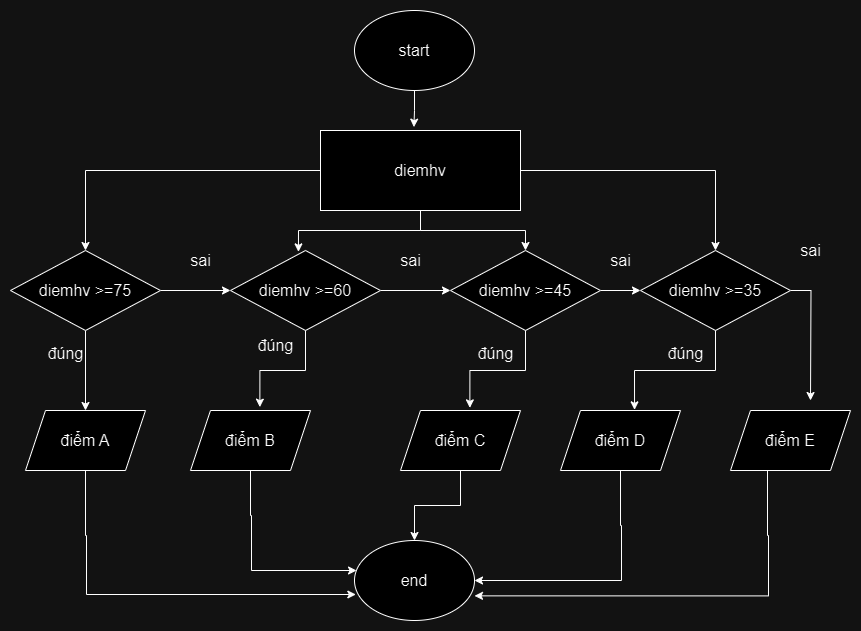

The diagram above was exported from draw.io. Its source (the exported page's mxGraphModel, read from the mxfile embedded in the PNG):
<mxGraphModel dx="786" dy="421" grid="1" gridSize="10" guides="1" tooltips="1" connect="1" arrows="1" fold="1" page="1" pageScale="1" pageWidth="827" pageHeight="1169" math="0" shadow="0">
  <root>
    <mxCell id="0" />
    <mxCell id="1" parent="0" />
    <mxCell id="ED6akG_2u164X50yAPQ5-1" value="start" style="ellipse;whiteSpace=wrap;html=1;fontSize=16;" parent="1" vertex="1">
      <mxGeometry x="354" y="80" width="120" height="80" as="geometry" />
    </mxCell>
    <mxCell id="ED6akG_2u164X50yAPQ5-16" style="edgeStyle=orthogonalEdgeStyle;rounded=0;orthogonalLoop=1;jettySize=auto;html=1;entryX=0.5;entryY=0;entryDx=0;entryDy=0;fontSize=16;" parent="1" source="ED6akG_2u164X50yAPQ5-2" target="ED6akG_2u164X50yAPQ5-6" edge="1">
      <mxGeometry relative="1" as="geometry">
        <mxPoint x="80" y="240" as="targetPoint" />
      </mxGeometry>
    </mxCell>
    <mxCell id="ED6akG_2u164X50yAPQ5-18" style="edgeStyle=orthogonalEdgeStyle;rounded=0;orthogonalLoop=1;jettySize=auto;html=1;entryX=0.5;entryY=0;entryDx=0;entryDy=0;fontSize=16;" parent="1" source="ED6akG_2u164X50yAPQ5-2" target="ED6akG_2u164X50yAPQ5-8" edge="1">
      <mxGeometry relative="1" as="geometry" />
    </mxCell>
    <mxCell id="ED6akG_2u164X50yAPQ5-19" style="edgeStyle=orthogonalEdgeStyle;rounded=0;orthogonalLoop=1;jettySize=auto;html=1;entryX=0.5;entryY=0;entryDx=0;entryDy=0;fontSize=16;" parent="1" source="ED6akG_2u164X50yAPQ5-2" target="ED6akG_2u164X50yAPQ5-9" edge="1">
      <mxGeometry relative="1" as="geometry" />
    </mxCell>
    <mxCell id="ED6akG_2u164X50yAPQ5-2" value="diemhv" style="rounded=0;whiteSpace=wrap;html=1;fontSize=16;" parent="1" vertex="1">
      <mxGeometry x="320" y="200" width="200" height="80" as="geometry" />
    </mxCell>
    <mxCell id="ED6akG_2u164X50yAPQ5-5" style="edgeStyle=orthogonalEdgeStyle;rounded=0;orthogonalLoop=1;jettySize=auto;html=1;entryX=0.467;entryY=-0.042;entryDx=0;entryDy=0;entryPerimeter=0;fontSize=16;" parent="1" source="ED6akG_2u164X50yAPQ5-1" target="ED6akG_2u164X50yAPQ5-2" edge="1">
      <mxGeometry relative="1" as="geometry" />
    </mxCell>
    <mxCell id="ED6akG_2u164X50yAPQ5-20" style="edgeStyle=orthogonalEdgeStyle;rounded=0;orthogonalLoop=1;jettySize=auto;html=1;entryX=0.5;entryY=0;entryDx=0;entryDy=0;fontSize=16;" parent="1" source="ED6akG_2u164X50yAPQ5-6" target="ED6akG_2u164X50yAPQ5-10" edge="1">
      <mxGeometry relative="1" as="geometry" />
    </mxCell>
    <mxCell id="ED6akG_2u164X50yAPQ5-43" style="edgeStyle=orthogonalEdgeStyle;rounded=0;orthogonalLoop=1;jettySize=auto;html=1;entryX=0;entryY=0.5;entryDx=0;entryDy=0;fontSize=16;" parent="1" source="ED6akG_2u164X50yAPQ5-6" target="ED6akG_2u164X50yAPQ5-7" edge="1">
      <mxGeometry relative="1" as="geometry" />
    </mxCell>
    <mxCell id="ED6akG_2u164X50yAPQ5-6" value="diemhv &amp;gt;=75" style="rhombus;whiteSpace=wrap;html=1;fontSize=16;" parent="1" vertex="1">
      <mxGeometry x="10" y="320" width="150" height="80" as="geometry" />
    </mxCell>
    <mxCell id="ED6akG_2u164X50yAPQ5-44" style="edgeStyle=orthogonalEdgeStyle;rounded=0;orthogonalLoop=1;jettySize=auto;html=1;entryX=0;entryY=0.5;entryDx=0;entryDy=0;fontSize=16;" parent="1" source="ED6akG_2u164X50yAPQ5-7" target="ED6akG_2u164X50yAPQ5-8" edge="1">
      <mxGeometry relative="1" as="geometry" />
    </mxCell>
    <mxCell id="ED6akG_2u164X50yAPQ5-7" value="diemhv &amp;gt;=60" style="rhombus;whiteSpace=wrap;html=1;fontSize=16;" parent="1" vertex="1">
      <mxGeometry x="230" y="320" width="150" height="80" as="geometry" />
    </mxCell>
    <mxCell id="ED6akG_2u164X50yAPQ5-45" style="edgeStyle=orthogonalEdgeStyle;rounded=0;orthogonalLoop=1;jettySize=auto;html=1;exitX=1;exitY=0.5;exitDx=0;exitDy=0;entryX=0;entryY=0.5;entryDx=0;entryDy=0;fontSize=16;" parent="1" source="ED6akG_2u164X50yAPQ5-8" target="ED6akG_2u164X50yAPQ5-9" edge="1">
      <mxGeometry relative="1" as="geometry" />
    </mxCell>
    <mxCell id="ED6akG_2u164X50yAPQ5-8" value="diemhv &amp;gt;=45" style="rhombus;whiteSpace=wrap;html=1;fontSize=16;" parent="1" vertex="1">
      <mxGeometry x="450" y="320" width="150" height="80" as="geometry" />
    </mxCell>
    <mxCell id="ED6akG_2u164X50yAPQ5-24" style="edgeStyle=orthogonalEdgeStyle;rounded=0;orthogonalLoop=1;jettySize=auto;html=1;fontSize=16;" parent="1" source="ED6akG_2u164X50yAPQ5-9" edge="1">
      <mxGeometry relative="1" as="geometry">
        <mxPoint x="810" y="470" as="targetPoint" />
      </mxGeometry>
    </mxCell>
    <mxCell id="ED6akG_2u164X50yAPQ5-9" value="diemhv &amp;gt;=35" style="rhombus;whiteSpace=wrap;html=1;fontSize=16;" parent="1" vertex="1">
      <mxGeometry x="640" y="320" width="150" height="80" as="geometry" />
    </mxCell>
    <mxCell id="ED6akG_2u164X50yAPQ5-25" style="edgeStyle=orthogonalEdgeStyle;rounded=0;orthogonalLoop=1;jettySize=auto;html=1;entryX=0.011;entryY=0.675;entryDx=0;entryDy=0;entryPerimeter=0;fontSize=16;" parent="1" source="ED6akG_2u164X50yAPQ5-10" target="ED6akG_2u164X50yAPQ5-15" edge="1">
      <mxGeometry relative="1" as="geometry">
        <mxPoint x="85" y="670" as="targetPoint" />
        <Array as="points">
          <mxPoint x="85" y="605" />
          <mxPoint x="86" y="605" />
          <mxPoint x="86" y="664" />
        </Array>
      </mxGeometry>
    </mxCell>
    <mxCell id="ED6akG_2u164X50yAPQ5-10" value="điểm A" style="shape=parallelogram;perimeter=parallelogramPerimeter;whiteSpace=wrap;html=1;fixedSize=1;fontSize=16;" parent="1" vertex="1">
      <mxGeometry x="25" y="480" width="120" height="60" as="geometry" />
    </mxCell>
    <mxCell id="ED6akG_2u164X50yAPQ5-26" style="edgeStyle=orthogonalEdgeStyle;rounded=0;orthogonalLoop=1;jettySize=auto;html=1;entryX=0.017;entryY=0.375;entryDx=0;entryDy=0;entryPerimeter=0;fontSize=16;" parent="1" source="ED6akG_2u164X50yAPQ5-11" target="ED6akG_2u164X50yAPQ5-15" edge="1">
      <mxGeometry relative="1" as="geometry">
        <mxPoint x="250" y="630" as="targetPoint" />
        <Array as="points">
          <mxPoint x="250" y="585" />
          <mxPoint x="251" y="585" />
          <mxPoint x="251" y="640" />
        </Array>
      </mxGeometry>
    </mxCell>
    <mxCell id="ED6akG_2u164X50yAPQ5-11" value="điểm B" style="shape=parallelogram;perimeter=parallelogramPerimeter;whiteSpace=wrap;html=1;fixedSize=1;fontSize=16;" parent="1" vertex="1">
      <mxGeometry x="190" y="480" width="120" height="60" as="geometry" />
    </mxCell>
    <mxCell id="ED6akG_2u164X50yAPQ5-27" style="edgeStyle=orthogonalEdgeStyle;rounded=0;orthogonalLoop=1;jettySize=auto;html=1;entryX=0.5;entryY=0;entryDx=0;entryDy=0;fontSize=16;" parent="1" source="ED6akG_2u164X50yAPQ5-12" target="ED6akG_2u164X50yAPQ5-15" edge="1">
      <mxGeometry relative="1" as="geometry" />
    </mxCell>
    <mxCell id="ED6akG_2u164X50yAPQ5-12" value="điểm C" style="shape=parallelogram;perimeter=parallelogramPerimeter;whiteSpace=wrap;html=1;fixedSize=1;fontSize=16;" parent="1" vertex="1">
      <mxGeometry x="400" y="480" width="120" height="60" as="geometry" />
    </mxCell>
    <mxCell id="ED6akG_2u164X50yAPQ5-28" style="edgeStyle=orthogonalEdgeStyle;rounded=0;orthogonalLoop=1;jettySize=auto;html=1;entryX=1;entryY=0.5;entryDx=0;entryDy=0;fontSize=16;" parent="1" source="ED6akG_2u164X50yAPQ5-13" target="ED6akG_2u164X50yAPQ5-15" edge="1">
      <mxGeometry relative="1" as="geometry">
        <mxPoint x="620" y="650" as="targetPoint" />
        <Array as="points">
          <mxPoint x="620" y="595" />
          <mxPoint x="621" y="595" />
          <mxPoint x="621" y="650" />
        </Array>
      </mxGeometry>
    </mxCell>
    <mxCell id="ED6akG_2u164X50yAPQ5-13" value="điểm D" style="shape=parallelogram;perimeter=parallelogramPerimeter;whiteSpace=wrap;html=1;fixedSize=1;fontSize=16;" parent="1" vertex="1">
      <mxGeometry x="560" y="480" width="120" height="60" as="geometry" />
    </mxCell>
    <mxCell id="ED6akG_2u164X50yAPQ5-29" style="edgeStyle=orthogonalEdgeStyle;rounded=0;orthogonalLoop=1;jettySize=auto;html=1;entryX=1;entryY=0.692;entryDx=0;entryDy=0;entryPerimeter=0;fontSize=16;" parent="1" source="ED6akG_2u164X50yAPQ5-14" target="ED6akG_2u164X50yAPQ5-15" edge="1">
      <mxGeometry relative="1" as="geometry">
        <mxPoint x="767" y="680" as="targetPoint" />
        <Array as="points">
          <mxPoint x="767" y="605" />
          <mxPoint x="768" y="605" />
          <mxPoint x="768" y="665" />
        </Array>
      </mxGeometry>
    </mxCell>
    <mxCell id="ED6akG_2u164X50yAPQ5-14" value="điểm E" style="shape=parallelogram;perimeter=parallelogramPerimeter;whiteSpace=wrap;html=1;fixedSize=1;fontSize=16;" parent="1" vertex="1">
      <mxGeometry x="730" y="480" width="120" height="60" as="geometry" />
    </mxCell>
    <mxCell id="ED6akG_2u164X50yAPQ5-15" value="end" style="ellipse;whiteSpace=wrap;html=1;fontSize=16;" parent="1" vertex="1">
      <mxGeometry x="354" y="610" width="120" height="80" as="geometry" />
    </mxCell>
    <mxCell id="ED6akG_2u164X50yAPQ5-17" style="edgeStyle=orthogonalEdgeStyle;rounded=0;orthogonalLoop=1;jettySize=auto;html=1;entryX=0.453;entryY=0.017;entryDx=0;entryDy=0;entryPerimeter=0;fontSize=16;" parent="1" source="ED6akG_2u164X50yAPQ5-2" target="ED6akG_2u164X50yAPQ5-7" edge="1">
      <mxGeometry relative="1" as="geometry" />
    </mxCell>
    <mxCell id="ED6akG_2u164X50yAPQ5-21" style="edgeStyle=orthogonalEdgeStyle;rounded=0;orthogonalLoop=1;jettySize=auto;html=1;entryX=0.578;entryY=-0.056;entryDx=0;entryDy=0;entryPerimeter=0;fontSize=16;" parent="1" source="ED6akG_2u164X50yAPQ5-7" target="ED6akG_2u164X50yAPQ5-11" edge="1">
      <mxGeometry relative="1" as="geometry" />
    </mxCell>
    <mxCell id="ED6akG_2u164X50yAPQ5-22" style="edgeStyle=orthogonalEdgeStyle;rounded=0;orthogonalLoop=1;jettySize=auto;html=1;entryX=0.578;entryY=-0.044;entryDx=0;entryDy=0;entryPerimeter=0;fontSize=16;" parent="1" source="ED6akG_2u164X50yAPQ5-8" target="ED6akG_2u164X50yAPQ5-12" edge="1">
      <mxGeometry relative="1" as="geometry" />
    </mxCell>
    <mxCell id="ED6akG_2u164X50yAPQ5-23" style="edgeStyle=orthogonalEdgeStyle;rounded=0;orthogonalLoop=1;jettySize=auto;html=1;entryX=0.617;entryY=-0.011;entryDx=0;entryDy=0;entryPerimeter=0;fontSize=16;" parent="1" source="ED6akG_2u164X50yAPQ5-9" target="ED6akG_2u164X50yAPQ5-13" edge="1">
      <mxGeometry relative="1" as="geometry" />
    </mxCell>
    <mxCell id="ED6akG_2u164X50yAPQ5-46" value="đúng" style="text;html=1;align=center;verticalAlign=middle;resizable=0;points=[];autosize=1;strokeColor=none;fillColor=none;fontSize=16;" parent="1" vertex="1">
      <mxGeometry x="35" y="408" width="60" height="30" as="geometry" />
    </mxCell>
    <mxCell id="ED6akG_2u164X50yAPQ5-47" value="đúng" style="text;html=1;align=center;verticalAlign=middle;resizable=0;points=[];autosize=1;strokeColor=none;fillColor=none;fontSize=16;" parent="1" vertex="1">
      <mxGeometry x="245" y="400" width="60" height="30" as="geometry" />
    </mxCell>
    <mxCell id="ED6akG_2u164X50yAPQ5-48" value="đúng" style="text;html=1;align=center;verticalAlign=middle;resizable=0;points=[];autosize=1;strokeColor=none;fillColor=none;fontSize=16;" parent="1" vertex="1">
      <mxGeometry x="465" y="408" width="60" height="30" as="geometry" />
    </mxCell>
    <mxCell id="ED6akG_2u164X50yAPQ5-49" value="đúng" style="text;html=1;align=center;verticalAlign=middle;resizable=0;points=[];autosize=1;strokeColor=none;fillColor=none;fontSize=16;" parent="1" vertex="1">
      <mxGeometry x="655" y="408" width="60" height="30" as="geometry" />
    </mxCell>
    <mxCell id="ED6akG_2u164X50yAPQ5-50" value="sai&lt;div&gt;&lt;br&gt;&lt;/div&gt;" style="text;html=1;align=center;verticalAlign=middle;resizable=0;points=[];autosize=1;strokeColor=none;fillColor=none;fontSize=16;" parent="1" vertex="1">
      <mxGeometry x="180" y="315" width="40" height="50" as="geometry" />
    </mxCell>
    <mxCell id="ED6akG_2u164X50yAPQ5-51" value="sai&lt;div&gt;&lt;br&gt;&lt;/div&gt;" style="text;html=1;align=center;verticalAlign=middle;resizable=0;points=[];autosize=1;strokeColor=none;fillColor=none;fontSize=16;" parent="1" vertex="1">
      <mxGeometry x="390" y="315" width="40" height="50" as="geometry" />
    </mxCell>
    <mxCell id="ED6akG_2u164X50yAPQ5-52" value="sai&lt;div&gt;&lt;br&gt;&lt;/div&gt;" style="text;html=1;align=center;verticalAlign=middle;resizable=0;points=[];autosize=1;strokeColor=none;fillColor=none;fontSize=16;" parent="1" vertex="1">
      <mxGeometry x="600" y="315" width="40" height="50" as="geometry" />
    </mxCell>
    <mxCell id="ED6akG_2u164X50yAPQ5-53" value="sai&lt;div&gt;&lt;br&gt;&lt;/div&gt;" style="text;html=1;align=center;verticalAlign=middle;resizable=0;points=[];autosize=1;strokeColor=none;fillColor=none;fontSize=16;" parent="1" vertex="1">
      <mxGeometry x="790" y="305" width="40" height="50" as="geometry" />
    </mxCell>
  </root>
</mxGraphModel>